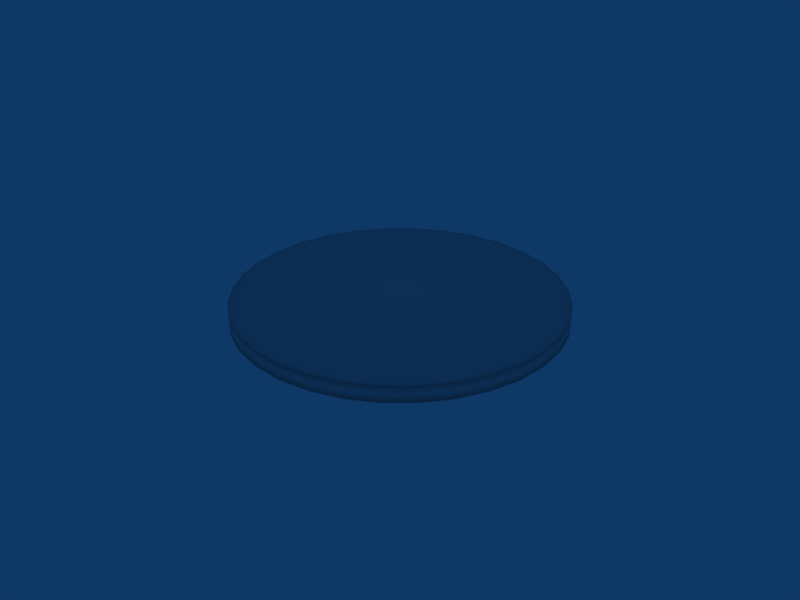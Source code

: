 # Source: Ground.blend  (saved by Blender 2.49.2; exported with 4.5.12 LTS)
import bpy
from mathutils import Matrix  # noqa: F401  (used for matrix-valued properties, if any)

bpy.ops.wm.read_factory_settings(use_empty=True)
scene = bpy.context.scene
scene.name = 'Scene'

# ---- collections
col_collection_1 = bpy.data.collections.new('Collection 1'); scene.collection.children.link(col_collection_1)

# ---- materials (node trees are filled in below, after node groups)
mat_ground = bpy.data.materials.new('Ground')
mat_ground.alpha_threshold = 0.0
mat_ground.roughness = 0.5
mat_ground.specular_intensity = 0.2957
mat_ground.line_color = (0.0, 0.0, 0.0, 1.0)

# ---- material node trees

# ---- world
world_world = bpy.data.worlds.new('World'); scene.world = world_world
world_world.color = (0.05656, 0.2208, 0.4)
world_world.use_sun_shadow = False
world_world.sun_shadow_jitter_overblur = 0.0
world_world.cycles.sampling_method = 'MANUAL'
world_world.cycles.sample_map_resolution = 256

# ---- lights
light_lamp = bpy.data.lights.new('Lamp', 'POINT')
light_lamp.transmission_factor = 0.0
light_lamp.energy = 100.0
light_lamp.shadow_buffer_clip_start = 0.5
light_lamp.shadow_soft_size = 1.0
light_lamp.shadow_maximum_resolution = 0.006
light_lamp.use_absolute_resolution = True
light_lamp.cycles.use_multiple_importance_sampling = False

# ---- meshes
me_ground = bpy.data.meshes.new('Ground')
me_ground.from_pydata([(1.806e-07, -1.204e-07, 0.2134), (1.639, 0.326, 0.03472), (1.524, 0.3031, 0.0664), (1.394, 0.2773, 0.09563), (1.251, 0.2488, 0.1221), (1.095, 0.2179, 0.1456), (0.9293, 0.1848, 0.1659), (0.7544, 0.1501, 0.1828), (0.5723, 0.1138, 0.1961), (0.3846, 0.0765, 0.2057), (0.1932, 0.03844, 0.2114), (0.182, 0.07539, 0.2114), (0.3623, 0.1501, 0.2057), (0.5391, 0.2233, 0.1961), (0.7106, 0.2944, 0.1828), (0.8754, 0.3626, 0.1659), (1.032, 0.4273, 0.1456), (1.178, 0.488, 0.1221), (1.313, 0.5439, 0.09563), (1.435, 0.5946, 0.0664), (1.544, 0.6396, 0.03472), (1.39, 0.9285, 0.03472), (1.292, 0.8632, 0.0664), (1.182, 0.7896, 0.09563), (1.06, 0.7084, 0.1221), (0.9285, 0.6204, 0.1456), (0.7878, 0.5264, 0.1659), (0.6396, 0.4273, 0.1828), (0.4851, 0.3242, 0.1961), (0.326, 0.2179, 0.2057), (0.1638, 0.1095, 0.2114), (0.1393, 0.1393, 0.2114), (0.2773, 0.2773, 0.2057), (0.4126, 0.4126, 0.1961), (0.5439, 0.5439, 0.1828), (0.67, 0.67, 0.1659), (0.7896, 0.7896, 0.1456), (0.9017, 0.9017, 0.1221), (1.005, 1.005, 0.09563), (1.099, 1.099, 0.0664), (1.182, 1.182, 0.03472), (0.9285, 1.39, 0.03472), (0.8632, 1.292, 0.0664), (0.7896, 1.182, 0.09563), (0.7084, 1.06, 0.1221), (0.6204, 0.9285, 0.1456), (0.5264, 0.7878, 0.1659), (0.4273, 0.6396, 0.1828), (0.3242, 0.4851, 0.1961), (0.2179, 0.326, 0.2057), (0.1095, 0.1638, 0.2114), (0.07539, 0.182, 0.2114), (0.1501, 0.3623, 0.2057), (0.2233, 0.5391, 0.1961), (0.2944, 0.7106, 0.1828), (0.3626, 0.8754, 0.1659), (0.4273, 1.032, 0.1456), (0.488, 1.178, 0.1221), (0.5439, 1.313, 0.09563), (0.5946, 1.435, 0.0664), (0.6396, 1.544, 0.03472), (0.326, 1.639, 0.03472), (0.3031, 1.524, 0.0664), (0.2773, 1.394, 0.09563), (0.2488, 1.251, 0.1221), (0.2179, 1.095, 0.1456), (0.1848, 0.9293, 0.1659), (0.1501, 0.7544, 0.1828), (0.1138, 0.5723, 0.1961), (0.0765, 0.3846, 0.2057), (0.03844, 0.1932, 0.2114), (1.647e-07, 0.197, 0.2114), (1.377e-07, 0.3921, 0.2057), (1.761e-07, 0.5835, 0.1961), (1.3e-07, 0.7692, 0.1828), (1.565e-07, 0.9475, 0.1659), (1.04e-07, 1.117, 0.1456), (9.475e-08, 1.275, 0.1221), (6.636e-08, 1.421, 0.09563), (2.61e-08, 1.554, 0.0664), (1.933e-07, 1.671, 0.03472), (-0.326, 1.639, 0.03472), (-0.3031, 1.524, 0.0664), (-0.2773, 1.394, 0.09563), (-0.2488, 1.251, 0.1221), (-0.2179, 1.095, 0.1456), (-0.1848, 0.9293, 0.1659), (-0.1501, 0.7544, 0.1828), (-0.1138, 0.5723, 0.1961), (-0.0765, 0.3846, 0.2057), (-0.03844, 0.1932, 0.2114), (-0.07539, 0.182, 0.2114), (-0.1501, 0.3623, 0.2057), (-0.2233, 0.5391, 0.1961), (-0.2944, 0.7106, 0.1828), (-0.3626, 0.8754, 0.1659), (-0.4273, 1.032, 0.1456), (-0.488, 1.178, 0.1221), (-0.5439, 1.313, 0.09563), (-0.5946, 1.435, 0.0664), (-0.6396, 1.544, 0.03472), (-0.9285, 1.39, 0.03472), (-0.8632, 1.292, 0.0664), (-0.7896, 1.182, 0.09563), (-0.7084, 1.06, 0.1221), (-0.6204, 0.9285, 0.1456), (-0.5264, 0.7878, 0.1659), (-0.4273, 0.6396, 0.1828), (-0.3242, 0.4851, 0.1961), (-0.2179, 0.326, 0.2057), (-0.1095, 0.1638, 0.2114), (-0.1393, 0.1393, 0.2114), (-0.2773, 0.2773, 0.2057), (-0.4126, 0.4126, 0.1961), (-0.5439, 0.5439, 0.1828), (-0.67, 0.67, 0.1659), (-0.7896, 0.7896, 0.1456), (-0.9017, 0.9017, 0.1221), (-1.005, 1.005, 0.09563), (-1.099, 1.099, 0.0664), (-1.182, 1.182, 0.03472), (-1.39, 0.9285, 0.03472), (-1.292, 0.8632, 0.0664), (-1.182, 0.7896, 0.09563), (-1.06, 0.7084, 0.1221), (-0.9285, 0.6204, 0.1456), (-0.7878, 0.5264, 0.1659), (-0.6396, 0.4273, 0.1828), (-0.4851, 0.3242, 0.1961), (-0.326, 0.2179, 0.2057), (-0.1638, 0.1095, 0.2114), (-0.182, 0.07539, 0.2114), (-0.3623, 0.1501, 0.2057), (-0.5391, 0.2233, 0.1961), (-0.7106, 0.2944, 0.1828), (-0.8754, 0.3626, 0.1659), (-1.032, 0.4273, 0.1456), (-1.178, 0.488, 0.1221), (-1.313, 0.5439, 0.09563), (-1.435, 0.5946, 0.0664), (-1.544, 0.6396, 0.03472), (-1.639, 0.326, 0.03472), (-1.524, 0.3031, 0.0664), (-1.394, 0.2773, 0.09563), (-1.251, 0.2488, 0.1221), (-1.095, 0.2179, 0.1456), (-0.9293, 0.1848, 0.1659), (-0.7544, 0.1501, 0.1828), (-0.5723, 0.1138, 0.1961), (-0.3846, 0.0765, 0.2057), (-0.1932, 0.03844, 0.2114), (-0.197, -1.423e-07, 0.2114), (-0.3921, -1.663e-07, 0.2057), (-0.5835, -1.499e-07, 0.1961), (-0.7692, -2.094e-07, 0.1828), (-0.9475, -1.829e-07, 0.1659), (-1.117, -2.884e-07, 0.1456), (-1.275, -3.004e-07, 0.1221), (-1.421, -2.233e-07, 0.09563), (-1.554, -3.517e-07, 0.0664), (-1.671, -1.844e-07, 0.03472), (-1.639, -0.326, 0.03472), (-1.524, -0.3031, 0.0664), (-1.394, -0.2773, 0.09563), (-1.251, -0.2488, 0.1221), (-1.095, -0.2179, 0.1456), (-0.9293, -0.1848, 0.1659), (-0.7544, -0.1501, 0.1828), (-0.5723, -0.1138, 0.1961), (-0.3846, -0.0765, 0.2057), (-0.1932, -0.03844, 0.2114), (-0.182, -0.07539, 0.2114), (-0.3623, -0.1501, 0.2057), (-0.5391, -0.2233, 0.1961), (-0.7106, -0.2944, 0.1828), (-0.8754, -0.3626, 0.1659), (-1.032, -0.4273, 0.1456), (-1.178, -0.488, 0.1221), (-1.313, -0.5439, 0.09563), (-1.435, -0.5946, 0.0664), (-1.544, -0.6396, 0.03472), (-1.39, -0.9285, 0.03472), (-1.292, -0.8632, 0.0664), (-1.182, -0.7896, 0.09563), (-1.06, -0.7084, 0.1221), (-0.9285, -0.6204, 0.1456), (-0.7878, -0.5264, 0.1659), (-0.6396, -0.4273, 0.1828), (-0.4851, -0.3242, 0.1961), (-0.326, -0.2179, 0.2057), (-0.1638, -0.1095, 0.2114), (-0.1393, -0.1393, 0.2114), (-0.2773, -0.2773, 0.2057), (-0.4126, -0.4126, 0.1961), (-0.5439, -0.5439, 0.1828), (-0.67, -0.67, 0.1659), (-0.7896, -0.7896, 0.1456), (-0.9017, -0.9017, 0.1221), (-1.005, -1.005, 0.09563), (-1.099, -1.099, 0.0664), (-1.182, -1.182, 0.03472), (-0.9285, -1.39, 0.03472), (-0.8632, -1.292, 0.0664), (-0.7896, -1.182, 0.09563), (-0.7084, -1.06, 0.1221), (-0.6204, -0.9285, 0.1456), (-0.5264, -0.7878, 0.1659), (-0.4273, -0.6396, 0.1828), (-0.3242, -0.4851, 0.1961), (-0.2179, -0.326, 0.2057), (-0.1095, -0.1638, 0.2114), (-0.07539, -0.182, 0.2114), (-0.1501, -0.3623, 0.2057), (-0.2233, -0.5391, 0.1961), (-0.2944, -0.7106, 0.1828), (-0.3626, -0.8754, 0.1659), (-0.4273, -1.032, 0.1456), (-0.488, -1.178, 0.1221), (-0.5439, -1.313, 0.09563), (-0.5946, -1.435, 0.0664), (-0.6396, -1.544, 0.03472), (-0.326, -1.639, 0.03472), (-0.3031, -1.524, 0.0664), (-0.2773, -1.394, 0.09563), (-0.2488, -1.251, 0.1221), (-0.2179, -1.095, 0.1456), (-0.1848, -0.9293, 0.1659), (-0.1501, -0.7544, 0.1828), (-0.1138, -0.5723, 0.1961), (-0.0765, -0.3846, 0.2057), (-0.03844, -0.1932, 0.2114), (2.231e-07, -0.197, 0.2114), (2.53e-07, -0.3921, 0.2057), (2.485e-07, -0.5835, 0.1961), (2.903e-07, -0.7692, 0.1828), (2.374e-07, -0.9475, 0.1659), (3.607e-07, -1.117, 0.1456), (4.814e-07, -1.275, 0.1221), (3.309e-07, -1.421, 0.09563), (4.419e-07, -1.554, 0.0664), (2.98e-07, -1.671, 0.03472), (0.326, -1.639, 0.03472), (0.3031, -1.524, 0.0664), (0.2773, -1.394, 0.09563), (0.2488, -1.251, 0.1221), (0.2179, -1.095, 0.1456), (0.1848, -0.9293, 0.1659), (0.1501, -0.7544, 0.1828), (0.1138, -0.5723, 0.1961), (0.0765, -0.3846, 0.2057), (0.03844, -0.1932, 0.2114), (0.07539, -0.182, 0.2114), (0.1501, -0.3623, 0.2057), (0.2233, -0.5391, 0.1961), (0.2944, -0.7106, 0.1828), (0.3626, -0.8754, 0.1659), (0.4273, -1.032, 0.1456), (0.488, -1.178, 0.1221), (0.5439, -1.313, 0.09563), (0.5946, -1.435, 0.0664), (0.6396, -1.544, 0.03472), (0.9285, -1.39, 0.03472), (0.8632, -1.292, 0.0664), (0.7896, -1.182, 0.09563), (0.7084, -1.06, 0.1221), (0.6204, -0.9285, 0.1456), (0.5264, -0.7878, 0.1659), (0.4273, -0.6396, 0.1828), (0.3242, -0.4851, 0.1961), (0.2179, -0.326, 0.2057), (0.1095, -0.1638, 0.2114), (0.1393, -0.1393, 0.2114), (0.2773, -0.2773, 0.2057), (0.4126, -0.4126, 0.1961), (0.5439, -0.5439, 0.1828), (0.67, -0.67, 0.1659), (0.7896, -0.7896, 0.1456), (0.9017, -0.9017, 0.1221), (1.005, -1.005, 0.09563), (1.099, -1.099, 0.0664), (1.182, -1.182, 0.03472), (1.39, -0.9285, 0.03472), (1.292, -0.8632, 0.0664), (1.182, -0.7896, 0.09563), (1.06, -0.7084, 0.1221), (0.9285, -0.6204, 0.1456), (0.7878, -0.5264, 0.1659), (0.6396, -0.4273, 0.1828), (0.4851, -0.3242, 0.1961), (0.326, -0.2179, 0.2057), (0.1638, -0.1095, 0.2114), (0.182, -0.07539, 0.2114), (0.3623, -0.1501, 0.2057), (0.5391, -0.2233, 0.1961), (0.7106, -0.2944, 0.1828), (0.8754, -0.3626, 0.1659), (1.032, -0.4273, 0.1456), (1.178, -0.488, 0.1221), (1.313, -0.5439, 0.09563), (1.435, -0.5946, 0.0664), (1.544, -0.6396, 0.03472), (1.639, -0.326, 0.03472), (1.524, -0.3031, 0.0664), (1.394, -0.2773, 0.09563), (1.251, -0.2488, 0.1221), (1.095, -0.2179, 0.1456), (0.9293, -0.1848, 0.1659), (0.7544, -0.1501, 0.1828), (0.5723, -0.1138, 0.1961), (0.3846, -0.0765, 0.2057), (0.1932, -0.03844, 0.2114), (0.197, -5.807e-08, 0.2114), (0.3921, -2.294e-08, 0.2057), (0.5835, -3.918e-08, 0.1961), (0.7692, -3.112e-08, 0.1828), (0.9475, -7.507e-09, 0.1659), (1.117, 1.157e-07, 0.1456), (1.275, 2.071e-07, 0.1221), (1.421, 1.006e-07, 0.09563), (1.554, 2.764e-07, 0.0664), (1.671, 1.031e-07, 0.03472), (1.639, 0.326, -0.3116), (1.544, 0.6396, -0.3116), (1.39, 0.9285, -0.3116), (1.182, 1.182, -0.3116), (0.9285, 1.39, -0.3116), (0.6396, 1.544, -0.3116), (0.326, 1.639, -0.3116), (1.933e-07, 1.671, -0.3116), (-0.326, 1.639, -0.3116), (-0.6396, 1.544, -0.3116), (-0.9285, 1.39, -0.3116), (-1.182, 1.182, -0.3116), (-1.39, 0.9285, -0.3116), (-1.544, 0.6396, -0.3116), (-1.639, 0.326, -0.3116), (-1.671, -1.844e-07, -0.3116), (-1.639, -0.326, -0.3116), (-1.544, -0.6396, -0.3116), (-1.39, -0.9285, -0.3116), (-1.182, -1.182, -0.3116), (-0.9285, -1.39, -0.3116), (-0.6396, -1.544, -0.3116), (-0.326, -1.639, -0.3116), (2.98e-07, -1.671, -0.3116), (0.326, -1.639, -0.3116), (0.6396, -1.544, -0.3116), (0.9285, -1.39, -0.3116), (1.182, -1.182, -0.3116), (1.39, -0.9285, -0.3116), (1.544, -0.6396, -0.3116), (1.639, -0.326, -0.3116), (1.671, 1.031e-07, -0.3116), (2.408e-07, 3.372e-07, -0.3116)], [], [(320, 1, 2, 319), (319, 2, 3, 318), (318, 3, 4, 317), (317, 4, 5, 316), (316, 5, 6, 315), (315, 6, 7, 314), (314, 7, 8, 313), (313, 8, 9, 312), (312, 9, 10, 311), (10, 0, 311), (11, 0, 10), (9, 12, 11, 10), (8, 13, 12, 9), (7, 14, 13, 8), (6, 15, 14, 7), (5, 16, 15, 6), (4, 17, 16, 5), (3, 18, 17, 4), (2, 19, 18, 3), (1, 20, 19, 2), (20, 21, 22, 19), (19, 22, 23, 18), (18, 23, 24, 17), (17, 24, 25, 16), (16, 25, 26, 15), (15, 26, 27, 14), (14, 27, 28, 13), (13, 28, 29, 12), (12, 29, 30, 11), (30, 0, 11), (31, 0, 30), (29, 32, 31, 30), (28, 33, 32, 29), (27, 34, 33, 28), (26, 35, 34, 27), (25, 36, 35, 26), (24, 37, 36, 25), (23, 38, 37, 24), (22, 39, 38, 23), (21, 40, 39, 22), (40, 41, 42, 39), (39, 42, 43, 38), (38, 43, 44, 37), (37, 44, 45, 36), (36, 45, 46, 35), (35, 46, 47, 34), (34, 47, 48, 33), (33, 48, 49, 32), (32, 49, 50, 31), (50, 0, 31), (51, 0, 50), (49, 52, 51, 50), (48, 53, 52, 49), (47, 54, 53, 48), (46, 55, 54, 47), (45, 56, 55, 46), (44, 57, 56, 45), (43, 58, 57, 44), (42, 59, 58, 43), (41, 60, 59, 42), (60, 61, 62, 59), (59, 62, 63, 58), (58, 63, 64, 57), (57, 64, 65, 56), (56, 65, 66, 55), (55, 66, 67, 54), (54, 67, 68, 53), (53, 68, 69, 52), (52, 69, 70, 51), (70, 0, 51), (71, 0, 70), (69, 72, 71, 70), (68, 73, 72, 69), (67, 74, 73, 68), (66, 75, 74, 67), (65, 76, 75, 66), (64, 77, 76, 65), (63, 78, 77, 64), (62, 79, 78, 63), (61, 80, 79, 62), (80, 81, 82, 79), (79, 82, 83, 78), (78, 83, 84, 77), (77, 84, 85, 76), (76, 85, 86, 75), (75, 86, 87, 74), (74, 87, 88, 73), (73, 88, 89, 72), (72, 89, 90, 71), (90, 0, 71), (91, 0, 90), (89, 92, 91, 90), (88, 93, 92, 89), (87, 94, 93, 88), (86, 95, 94, 87), (85, 96, 95, 86), (84, 97, 96, 85), (83, 98, 97, 84), (82, 99, 98, 83), (81, 100, 99, 82), (100, 101, 102, 99), (99, 102, 103, 98), (98, 103, 104, 97), (97, 104, 105, 96), (96, 105, 106, 95), (95, 106, 107, 94), (94, 107, 108, 93), (93, 108, 109, 92), (92, 109, 110, 91), (110, 0, 91), (111, 0, 110), (109, 112, 111, 110), (108, 113, 112, 109), (107, 114, 113, 108), (106, 115, 114, 107), (105, 116, 115, 106), (104, 117, 116, 105), (103, 118, 117, 104), (102, 119, 118, 103), (101, 120, 119, 102), (120, 121, 122, 119), (119, 122, 123, 118), (118, 123, 124, 117), (117, 124, 125, 116), (116, 125, 126, 115), (115, 126, 127, 114), (114, 127, 128, 113), (113, 128, 129, 112), (112, 129, 130, 111), (130, 0, 111), (131, 0, 130), (129, 132, 131, 130), (128, 133, 132, 129), (127, 134, 133, 128), (126, 135, 134, 127), (125, 136, 135, 126), (124, 137, 136, 125), (123, 138, 137, 124), (122, 139, 138, 123), (121, 140, 139, 122), (140, 141, 142, 139), (139, 142, 143, 138), (138, 143, 144, 137), (137, 144, 145, 136), (136, 145, 146, 135), (135, 146, 147, 134), (134, 147, 148, 133), (133, 148, 149, 132), (132, 149, 150, 131), (150, 0, 131), (151, 0, 150), (149, 152, 151, 150), (148, 153, 152, 149), (147, 154, 153, 148), (146, 155, 154, 147), (145, 156, 155, 146), (144, 157, 156, 145), (143, 158, 157, 144), (142, 159, 158, 143), (141, 160, 159, 142), (160, 161, 162, 159), (159, 162, 163, 158), (158, 163, 164, 157), (157, 164, 165, 156), (156, 165, 166, 155), (155, 166, 167, 154), (154, 167, 168, 153), (153, 168, 169, 152), (152, 169, 170, 151), (170, 0, 151), (171, 0, 170), (169, 172, 171, 170), (168, 173, 172, 169), (167, 174, 173, 168), (166, 175, 174, 167), (165, 176, 175, 166), (164, 177, 176, 165), (163, 178, 177, 164), (162, 179, 178, 163), (161, 180, 179, 162), (180, 181, 182, 179), (179, 182, 183, 178), (178, 183, 184, 177), (177, 184, 185, 176), (176, 185, 186, 175), (175, 186, 187, 174), (174, 187, 188, 173), (173, 188, 189, 172), (172, 189, 190, 171), (190, 0, 171), (191, 0, 190), (189, 192, 191, 190), (188, 193, 192, 189), (187, 194, 193, 188), (186, 195, 194, 187), (185, 196, 195, 186), (184, 197, 196, 185), (183, 198, 197, 184), (182, 199, 198, 183), (181, 200, 199, 182), (200, 201, 202, 199), (199, 202, 203, 198), (198, 203, 204, 197), (197, 204, 205, 196), (196, 205, 206, 195), (195, 206, 207, 194), (194, 207, 208, 193), (193, 208, 209, 192), (192, 209, 210, 191), (210, 0, 191), (211, 0, 210), (209, 212, 211, 210), (208, 213, 212, 209), (207, 214, 213, 208), (206, 215, 214, 207), (205, 216, 215, 206), (204, 217, 216, 205), (203, 218, 217, 204), (202, 219, 218, 203), (201, 220, 219, 202), (220, 221, 222, 219), (219, 222, 223, 218), (218, 223, 224, 217), (217, 224, 225, 216), (216, 225, 226, 215), (215, 226, 227, 214), (214, 227, 228, 213), (213, 228, 229, 212), (212, 229, 230, 211), (230, 0, 211), (231, 0, 230), (229, 232, 231, 230), (228, 233, 232, 229), (227, 234, 233, 228), (226, 235, 234, 227), (225, 236, 235, 226), (224, 237, 236, 225), (223, 238, 237, 224), (222, 239, 238, 223), (221, 240, 239, 222), (240, 241, 242, 239), (239, 242, 243, 238), (238, 243, 244, 237), (237, 244, 245, 236), (236, 245, 246, 235), (235, 246, 247, 234), (234, 247, 248, 233), (233, 248, 249, 232), (232, 249, 250, 231), (250, 0, 231), (251, 0, 250), (249, 252, 251, 250), (248, 253, 252, 249), (247, 254, 253, 248), (246, 255, 254, 247), (245, 256, 255, 246), (244, 257, 256, 245), (243, 258, 257, 244), (242, 259, 258, 243), (241, 260, 259, 242), (260, 261, 262, 259), (259, 262, 263, 258), (258, 263, 264, 257), (257, 264, 265, 256), (256, 265, 266, 255), (255, 266, 267, 254), (254, 267, 268, 253), (253, 268, 269, 252), (252, 269, 270, 251), (270, 0, 251), (271, 0, 270), (269, 272, 271, 270), (268, 273, 272, 269), (267, 274, 273, 268), (266, 275, 274, 267), (265, 276, 275, 266), (264, 277, 276, 265), (263, 278, 277, 264), (262, 279, 278, 263), (261, 280, 279, 262), (280, 281, 282, 279), (279, 282, 283, 278), (278, 283, 284, 277), (277, 284, 285, 276), (276, 285, 286, 275), (275, 286, 287, 274), (274, 287, 288, 273), (273, 288, 289, 272), (272, 289, 290, 271), (290, 0, 271), (291, 0, 290), (289, 292, 291, 290), (288, 293, 292, 289), (287, 294, 293, 288), (286, 295, 294, 287), (285, 296, 295, 286), (284, 297, 296, 285), (283, 298, 297, 284), (282, 299, 298, 283), (281, 300, 299, 282), (300, 301, 302, 299), (299, 302, 303, 298), (298, 303, 304, 297), (297, 304, 305, 296), (296, 305, 306, 295), (295, 306, 307, 294), (294, 307, 308, 293), (293, 308, 309, 292), (292, 309, 310, 291), (310, 0, 291), (311, 0, 310), (309, 312, 311, 310), (308, 313, 312, 309), (307, 314, 313, 308), (306, 315, 314, 307), (305, 316, 315, 306), (304, 317, 316, 305), (303, 318, 317, 304), (302, 319, 318, 303), (301, 320, 319, 302), (20, 1, 321, 322), (21, 20, 322, 323), (40, 21, 323, 324), (41, 40, 324, 325), (60, 41, 325, 326), (61, 60, 326, 327), (80, 61, 327, 328), (81, 80, 328, 329), (100, 81, 329, 330), (101, 100, 330, 331), (120, 101, 331, 332), (121, 120, 332, 333), (140, 121, 333, 334), (141, 140, 334, 335), (160, 141, 335, 336), (161, 160, 336, 337), (180, 161, 337, 338), (181, 180, 338, 339), (200, 181, 339, 340), (201, 200, 340, 341), (220, 201, 341, 342), (221, 220, 342, 343), (240, 221, 343, 344), (241, 240, 344, 345), (260, 241, 345, 346), (261, 260, 346, 347), (280, 261, 347, 348), (281, 280, 348, 349), (300, 281, 349, 350), (301, 300, 350, 351), (320, 301, 351, 352), (1, 320, 352, 321), (322, 321, 353), (323, 322, 353), (324, 323, 353), (325, 324, 353), (326, 325, 353), (327, 326, 353), (328, 327, 353), (329, 328, 353), (330, 329, 353), (331, 330, 353), (332, 331, 353), (333, 332, 353), (334, 333, 353), (335, 334, 353), (336, 335, 353), (337, 336, 353), (338, 337, 353), (339, 338, 353), (340, 339, 353), (341, 340, 353), (342, 341, 353), (343, 342, 353), (344, 343, 353), (345, 344, 353), (346, 345, 353), (347, 346, 353), (348, 347, 353), (349, 348, 353), (350, 349, 353), (351, 350, 353), (352, 351, 353), (321, 352, 353)])
me_ground.polygons.foreach_set('use_smooth', [True] * 384)
_uv = me_ground.uv_layers.new(name='UVTex')
_uv.uv.foreach_set('vector', [0.1487, 0.1408, 0.2255, 0.07921, 0.2455, 0.1098, 0.1742, 0.167, 0.1742, 0.167, 0.2455, 0.1098, 0.2677, 0.1438, 0.2026, 0.196, 0.2026, 0.196, 0.2677, 0.1438, 0.2919, 0.181, 0.2337, 0.2278, 0.2337, 0.2278, 0.2919, 0.181, 0.318, 0.2211, 0.2671, 0.2619, 0.2671, 0.2619, 0.318, 0.2211, 0.3458, 0.2636, 0.3026, 0.2983, 0.3026, 0.2983, 0.3458, 0.2636, 0.3749, 0.3083, 0.3399, 0.3364, 0.3399, 0.3364, 0.3749, 0.3083, 0.4052, 0.3547, 0.3787, 0.376, 0.3787, 0.376, 0.4052, 0.3547, 0.4363, 0.4024, 0.4185, 0.4167, 0.4185, 0.4167, 0.4363, 0.4024, 0.468, 0.4509, 0.4591, 0.4581, 0.468, 0.4509, 0.5, 0.5, 0.4591, 0.4581, 0.4782, 0.4456, 0.5, 0.5, 0.468, 0.4509, 0.4363, 0.4024, 0.4566, 0.3918, 0.4782, 0.4456, 0.468, 0.4509, 0.4052, 0.3547, 0.4354, 0.339, 0.4566, 0.3918, 0.4363, 0.4024, 0.3749, 0.3083, 0.4147, 0.2876, 0.4354, 0.339, 0.4052, 0.3547, 0.3458, 0.2636, 0.3949, 0.2381, 0.4147, 0.2876, 0.3749, 0.3083, 0.318, 0.2211, 0.3759, 0.1909, 0.3949, 0.2381, 0.3458, 0.2636, 0.2919, 0.181, 0.3581, 0.1466, 0.3759, 0.1909, 0.318, 0.2211, 0.2677, 0.1438, 0.3416, 0.1054, 0.3581, 0.1466, 0.2919, 0.181, 0.2455, 0.1098, 0.3265, 0.06767, 0.3416, 0.1054, 0.2677, 0.1438, 0.2255, 0.07921, 0.3128, 0.03376, 0.3265, 0.06767, 0.2455, 0.1098, 0.3128, 0.03376, 0.4074, 0.006199, 0.4141, 0.04214, 0.3265, 0.06767, 0.3265, 0.06767, 0.4141, 0.04214, 0.4216, 0.08206, 0.3416, 0.1054, 0.3416, 0.1054, 0.4216, 0.08206, 0.4298, 0.1257, 0.3581, 0.1466, 0.3581, 0.1466, 0.4298, 0.1257, 0.4386, 0.1727, 0.3759, 0.1909, 0.3759, 0.1909, 0.4386, 0.1727, 0.448, 0.2226, 0.3949, 0.2381, 0.3949, 0.2381, 0.448, 0.2226, 0.4578, 0.275, 0.4147, 0.2876, 0.4147, 0.2876, 0.4578, 0.275, 0.468, 0.3294, 0.4354, 0.339, 0.4354, 0.339, 0.468, 0.3294, 0.4785, 0.3854, 0.4566, 0.3918, 0.4566, 0.3918, 0.4785, 0.3854, 0.4892, 0.4424, 0.4782, 0.4456, 0.4892, 0.4424, 0.5, 0.5, 0.4782, 0.4456, 0.5007, 0.4414, 0.5, 0.5, 0.4892, 0.4424, 0.4785, 0.3854, 0.5013, 0.3834, 0.5007, 0.4414, 0.4892, 0.4424, 0.468, 0.3294, 0.5019, 0.3265, 0.5013, 0.3834, 0.4785, 0.3854, 0.4578, 0.275, 0.5025, 0.2711, 0.5019, 0.3265, 0.468, 0.3294, 0.448, 0.2226, 0.5031, 0.2178, 0.5025, 0.2711, 0.4578, 0.275, 0.4386, 0.1727, 0.5036, 0.167, 0.5031, 0.2178, 0.448, 0.2226, 0.4298, 0.1257, 0.5042, 0.1192, 0.5036, 0.167, 0.4386, 0.1727, 0.4216, 0.08206, 0.5046, 0.0748, 0.5042, 0.1192, 0.4298, 0.1257, 0.4141, 0.04214, 0.5051, 0.03416, 0.5046, 0.0748, 0.4216, 0.08206, 0.4074, 0.006199, 0.5055, -0.002353, 0.5051, 0.03416, 0.4141, 0.04214, 0.5055, -0.002353, 0.6033, 0.008343, 0.5958, 0.0441, 0.5051, 0.03416, 0.5051, 0.03416, 0.5958, 0.0441, 0.5875, 0.08387, 0.5046, 0.0748, 0.5046, 0.0748, 0.5875, 0.08387, 0.5784, 0.1273, 0.5042, 0.1192, 0.5042, 0.1192, 0.5784, 0.1273, 0.5685, 0.1741, 0.5036, 0.167, 0.5036, 0.167, 0.5685, 0.1741, 0.5581, 0.2238, 0.5031, 0.2178, 0.5031, 0.2178, 0.5581, 0.2238, 0.5471, 0.276, 0.5025, 0.2711, 0.5025, 0.2711, 0.5471, 0.276, 0.5357, 0.3302, 0.5019, 0.3265, 0.5019, 0.3265, 0.5357, 0.3302, 0.524, 0.3859, 0.5013, 0.3834, 0.5013, 0.3834, 0.524, 0.3859, 0.5121, 0.4427, 0.5007, 0.4414, 0.5121, 0.4427, 0.5, 0.5, 0.5007, 0.4414, 0.523, 0.4461, 0.5, 0.5, 0.5121, 0.4427, 0.524, 0.3859, 0.5458, 0.3928, 0.523, 0.4461, 0.5121, 0.4427, 0.5357, 0.3302, 0.5682, 0.3404, 0.5458, 0.3928, 0.524, 0.3859, 0.5471, 0.276, 0.5899, 0.2895, 0.5682, 0.3404, 0.5357, 0.3302, 0.5581, 0.2238, 0.6109, 0.2404, 0.5899, 0.2895, 0.5471, 0.276, 0.5685, 0.1741, 0.6308, 0.1937, 0.6109, 0.2404, 0.5581, 0.2238, 0.5784, 0.1273, 0.6496, 0.1498, 0.6308, 0.1937, 0.5685, 0.1741, 0.5875, 0.08387, 0.667, 0.1089, 0.6496, 0.1498, 0.5784, 0.1273, 0.5958, 0.0441, 0.6829, 0.07155, 0.667, 0.1089, 0.5875, 0.08387, 0.6033, 0.008343, 0.6973, 0.03793, 0.6829, 0.07155, 0.5958, 0.0441, 0.6973, 0.03793, 0.7837, 0.08528, 0.763, 0.1155, 0.6829, 0.07155, 0.6829, 0.07155, 0.763, 0.1155, 0.7401, 0.149, 0.667, 0.1089, 0.667, 0.1089, 0.7401, 0.149, 0.715, 0.1857, 0.6496, 0.1498, 0.6496, 0.1498, 0.715, 0.1857, 0.688, 0.2251, 0.6308, 0.1937, 0.6308, 0.1937, 0.688, 0.2251, 0.6594, 0.267, 0.6109, 0.2404, 0.6109, 0.2404, 0.6594, 0.267, 0.6293, 0.3111, 0.5899, 0.2895, 0.5899, 0.2895, 0.6293, 0.3111, 0.598, 0.3568, 0.5682, 0.3404, 0.5682, 0.3404, 0.598, 0.3568, 0.5658, 0.4038, 0.5458, 0.3928, 0.5458, 0.3928, 0.5658, 0.4038, 0.5331, 0.4517, 0.523, 0.4461, 0.5331, 0.4517, 0.5, 0.5, 0.523, 0.4461, 0.5419, 0.459, 0.5, 0.5, 0.5331, 0.4517, 0.5658, 0.4038, 0.5833, 0.4185, 0.5419, 0.459, 0.5331, 0.4517, 0.598, 0.3568, 0.624, 0.3786, 0.5833, 0.4185, 0.5658, 0.4038, 0.6293, 0.3111, 0.6636, 0.3399, 0.624, 0.3786, 0.598, 0.3568, 0.6594, 0.267, 0.7017, 0.3026, 0.6636, 0.3399, 0.6293, 0.3111, 0.688, 0.2251, 0.738, 0.2671, 0.7017, 0.3026, 0.6594, 0.267, 0.715, 0.1857, 0.7722, 0.2337, 0.738, 0.2671, 0.688, 0.2251, 0.7401, 0.149, 0.804, 0.2026, 0.7722, 0.2337, 0.715, 0.1857, 0.763, 0.1155, 0.833, 0.1742, 0.804, 0.2026, 0.7401, 0.149, 0.7837, 0.08528, 0.8591, 0.1486, 0.833, 0.1742, 0.763, 0.1155, 0.8591, 0.1486, 0.9208, 0.2254, 0.8902, 0.2454, 0.833, 0.1742, 0.833, 0.1742, 0.8902, 0.2454, 0.8561, 0.2676, 0.804, 0.2026, 0.804, 0.2026, 0.8561, 0.2676, 0.8189, 0.2919, 0.7722, 0.2337, 0.7722, 0.2337, 0.8189, 0.2919, 0.7789, 0.318, 0.738, 0.2671, 0.738, 0.2671, 0.7789, 0.318, 0.7364, 0.3458, 0.7017, 0.3026, 0.7017, 0.3026, 0.7364, 0.3458, 0.6917, 0.3749, 0.6636, 0.3399, 0.6636, 0.3399, 0.6917, 0.3749, 0.6453, 0.4052, 0.624, 0.3786, 0.624, 0.3786, 0.6453, 0.4052, 0.5976, 0.4363, 0.5833, 0.4185, 0.5833, 0.4185, 0.5976, 0.4363, 0.549, 0.468, 0.5419, 0.459, 0.549, 0.468, 0.5, 0.5, 0.5419, 0.459, 0.5543, 0.4782, 0.5, 0.5, 0.549, 0.468, 0.5976, 0.4363, 0.6082, 0.4566, 0.5543, 0.4782, 0.549, 0.468, 0.6453, 0.4052, 0.661, 0.4353, 0.6082, 0.4566, 0.5976, 0.4363, 0.6917, 0.3749, 0.7124, 0.4147, 0.661, 0.4353, 0.6453, 0.4052, 0.7364, 0.3458, 0.7619, 0.3948, 0.7124, 0.4147, 0.6917, 0.3749, 0.7789, 0.318, 0.809, 0.3759, 0.7619, 0.3948, 0.7364, 0.3458, 0.8189, 0.2919, 0.8534, 0.3581, 0.809, 0.3759, 0.7789, 0.318, 0.8561, 0.2676, 0.8946, 0.3416, 0.8534, 0.3581, 0.8189, 0.2919, 0.8902, 0.2454, 0.9323, 0.3264, 0.8946, 0.3416, 0.8561, 0.2676, 0.9208, 0.2254, 0.9663, 0.3128, 0.9323, 0.3264, 0.8902, 0.2454, 0.9663, 0.3128, 0.9938, 0.4074, 0.9579, 0.4141, 0.9323, 0.3264, 0.9323, 0.3264, 0.9579, 0.4141, 0.9179, 0.4216, 0.8946, 0.3416, 0.8946, 0.3416, 0.9179, 0.4216, 0.8743, 0.4298, 0.8534, 0.3581, 0.8534, 0.3581, 0.8743, 0.4298, 0.8273, 0.4386, 0.809, 0.3759, 0.809, 0.3759, 0.8273, 0.4386, 0.7774, 0.4479, 0.7619, 0.3948, 0.7619, 0.3948, 0.7774, 0.4479, 0.725, 0.4578, 0.7124, 0.4147, 0.7124, 0.4147, 0.725, 0.4578, 0.6705, 0.468, 0.661, 0.4353, 0.661, 0.4353, 0.6705, 0.468, 0.6146, 0.4785, 0.6082, 0.4566, 0.6082, 0.4566, 0.6146, 0.4785, 0.5576, 0.4892, 0.5543, 0.4782, 0.5576, 0.4892, 0.5, 0.5, 0.5543, 0.4782, 0.5586, 0.5006, 0.5, 0.5, 0.5576, 0.4892, 0.6146, 0.4785, 0.6166, 0.5013, 0.5586, 0.5006, 0.5576, 0.4892, 0.6705, 0.468, 0.6735, 0.5019, 0.6166, 0.5013, 0.6146, 0.4785, 0.725, 0.4578, 0.7289, 0.5025, 0.6735, 0.5019, 0.6705, 0.468, 0.7774, 0.4479, 0.7822, 0.5031, 0.7289, 0.5025, 0.725, 0.4578, 0.8273, 0.4386, 0.833, 0.5036, 0.7822, 0.5031, 0.7774, 0.4479, 0.8743, 0.4298, 0.8808, 0.5041, 0.833, 0.5036, 0.8273, 0.4386, 0.9179, 0.4216, 0.9252, 0.5046, 0.8808, 0.5041, 0.8743, 0.4298, 0.9579, 0.4141, 0.9658, 0.5051, 0.9252, 0.5046, 0.9179, 0.4216, 0.9938, 0.4074, 1.002, 0.5055, 0.9658, 0.5051, 0.9579, 0.4141, 1.002, 0.5055, 0.9916, 0.6034, 0.9559, 0.5959, 0.9658, 0.5051, 0.9658, 0.5051, 0.9559, 0.5959, 0.9161, 0.5875, 0.9252, 0.5046, 0.9252, 0.5046, 0.9161, 0.5875, 0.8727, 0.5783, 0.8808, 0.5041, 0.8808, 0.5041, 0.8727, 0.5783, 0.8259, 0.5685, 0.833, 0.5036, 0.833, 0.5036, 0.8259, 0.5685, 0.7762, 0.5581, 0.7822, 0.5031, 0.7822, 0.5031, 0.7762, 0.5581, 0.724, 0.5471, 0.7289, 0.5025, 0.7289, 0.5025, 0.724, 0.5471, 0.6698, 0.5357, 0.6735, 0.5019, 0.6735, 0.5019, 0.6698, 0.5357, 0.6141, 0.524, 0.6166, 0.5013, 0.6166, 0.5013, 0.6141, 0.524, 0.5573, 0.512, 0.5586, 0.5006, 0.5573, 0.512, 0.5, 0.5, 0.5586, 0.5006, 0.5539, 0.523, 0.5, 0.5, 0.5573, 0.512, 0.6141, 0.524, 0.6072, 0.5458, 0.5539, 0.523, 0.5573, 0.512, 0.6698, 0.5357, 0.6596, 0.5681, 0.6072, 0.5458, 0.6141, 0.524, 0.724, 0.5471, 0.7105, 0.5899, 0.6596, 0.5681, 0.6698, 0.5357, 0.7762, 0.5581, 0.7596, 0.6108, 0.7105, 0.5899, 0.724, 0.5471, 0.8259, 0.5685, 0.8062, 0.6308, 0.7596, 0.6108, 0.7762, 0.5581, 0.8727, 0.5783, 0.8502, 0.6495, 0.8062, 0.6308, 0.8259, 0.5685, 0.9161, 0.5875, 0.891, 0.667, 0.8502, 0.6495, 0.8727, 0.5783, 0.9559, 0.5959, 0.9284, 0.6829, 0.891, 0.667, 0.9161, 0.5875, 0.9916, 0.6034, 0.962, 0.6973, 0.9284, 0.6829, 0.9559, 0.5959, 0.962, 0.6973, 0.9147, 0.7836, 0.8845, 0.763, 0.9284, 0.6829, 0.9284, 0.6829, 0.8845, 0.763, 0.851, 0.7401, 0.891, 0.667, 0.891, 0.667, 0.851, 0.7401, 0.8143, 0.715, 0.8502, 0.6495, 0.8502, 0.6495, 0.8143, 0.715, 0.7748, 0.688, 0.8062, 0.6308, 0.8062, 0.6308, 0.7748, 0.688, 0.7329, 0.6593, 0.7596, 0.6108, 0.7596, 0.6108, 0.7329, 0.6593, 0.6889, 0.6292, 0.7105, 0.5899, 0.7105, 0.5899, 0.6889, 0.6292, 0.6432, 0.5979, 0.6596, 0.5681, 0.6596, 0.5681, 0.6432, 0.5979, 0.5962, 0.5658, 0.6072, 0.5458, 0.6072, 0.5458, 0.5962, 0.5658, 0.5483, 0.533, 0.5539, 0.523, 0.5483, 0.533, 0.5, 0.5, 0.5539, 0.523, 0.541, 0.5418, 0.5, 0.5, 0.5483, 0.533, 0.5962, 0.5658, 0.5815, 0.5833, 0.541, 0.5418, 0.5483, 0.533, 0.6432, 0.5979, 0.6214, 0.624, 0.5815, 0.5833, 0.5962, 0.5658, 0.6889, 0.6292, 0.6601, 0.6636, 0.6214, 0.624, 0.6432, 0.5979, 0.7329, 0.6593, 0.6974, 0.7017, 0.6601, 0.6636, 0.6889, 0.6292, 0.7748, 0.688, 0.7329, 0.738, 0.6974, 0.7017, 0.7329, 0.6593, 0.8143, 0.715, 0.7663, 0.7722, 0.7329, 0.738, 0.7748, 0.688, 0.851, 0.7401, 0.7974, 0.8039, 0.7663, 0.7722, 0.8143, 0.715, 0.8845, 0.763, 0.8258, 0.833, 0.7974, 0.8039, 0.851, 0.7401, 0.9147, 0.7836, 0.8513, 0.8591, 0.8258, 0.833, 0.8845, 0.763, 0.8513, 0.8591, 0.7745, 0.9207, 0.7546, 0.8901, 0.8258, 0.833, 0.8258, 0.833, 0.7546, 0.8901, 0.7324, 0.8561, 0.7974, 0.8039, 0.7974, 0.8039, 0.7324, 0.8561, 0.7081, 0.8189, 0.7663, 0.7722, 0.7663, 0.7722, 0.7081, 0.8189, 0.682, 0.7789, 0.7329, 0.738, 0.7329, 0.738, 0.682, 0.7789, 0.6542, 0.7363, 0.6974, 0.7017, 0.6974, 0.7017, 0.6542, 0.7363, 0.6251, 0.6917, 0.6601, 0.6636, 0.6601, 0.6636, 0.6251, 0.6917, 0.5948, 0.6453, 0.6214, 0.624, 0.6214, 0.624, 0.5948, 0.6453, 0.5637, 0.5976, 0.5815, 0.5833, 0.5815, 0.5833, 0.5637, 0.5976, 0.532, 0.549, 0.541, 0.5418, 0.532, 0.549, 0.5, 0.5, 0.541, 0.5418, 0.5218, 0.5543, 0.5, 0.5, 0.532, 0.549, 0.5637, 0.5976, 0.5434, 0.6081, 0.5218, 0.5543, 0.532, 0.549, 0.5948, 0.6453, 0.5647, 0.661, 0.5434, 0.6081, 0.5637, 0.5976, 0.6251, 0.6917, 0.5853, 0.7124, 0.5647, 0.661, 0.5948, 0.6453, 0.6542, 0.7363, 0.6052, 0.7619, 0.5853, 0.7124, 0.6251, 0.6917, 0.682, 0.7789, 0.6241, 0.809, 0.6052, 0.7619, 0.6542, 0.7363, 0.7081, 0.8189, 0.6419, 0.8534, 0.6241, 0.809, 0.682, 0.7789, 0.7324, 0.8561, 0.6584, 0.8946, 0.6419, 0.8534, 0.7081, 0.8189, 0.7546, 0.8901, 0.6736, 0.9323, 0.6584, 0.8946, 0.7324, 0.8561, 0.7745, 0.9207, 0.6872, 0.9662, 0.6736, 0.9323, 0.7546, 0.8901, 0.6872, 0.9662, 0.5926, 0.9937, 0.5859, 0.9578, 0.6736, 0.9323, 0.6736, 0.9323, 0.5859, 0.9578, 0.5784, 0.9179, 0.6584, 0.8946, 0.6584, 0.8946, 0.5784, 0.9179, 0.5702, 0.8742, 0.6419, 0.8534, 0.6419, 0.8534, 0.5702, 0.8742, 0.5614, 0.8273, 0.6241, 0.809, 0.6241, 0.809, 0.5614, 0.8273, 0.5521, 0.7774, 0.6052, 0.7619, 0.6052, 0.7619, 0.5521, 0.7774, 0.5422, 0.7249, 0.5853, 0.7124, 0.5853, 0.7124, 0.5422, 0.7249, 0.532, 0.6705, 0.5647, 0.661, 0.5647, 0.661, 0.532, 0.6705, 0.5215, 0.6145, 0.5434, 0.6081, 0.5434, 0.6081, 0.5215, 0.6145, 0.5108, 0.5575, 0.5218, 0.5543, 0.5108, 0.5575, 0.5, 0.5, 0.5218, 0.5543, 0.4994, 0.5585, 0.5, 0.5, 0.5108, 0.5575, 0.5215, 0.6145, 0.4987, 0.6165, 0.4994, 0.5585, 0.5108, 0.5575, 0.532, 0.6705, 0.4981, 0.6735, 0.4987, 0.6165, 0.5215, 0.6145, 0.5422, 0.7249, 0.4975, 0.7289, 0.4981, 0.6735, 0.532, 0.6705, 0.5521, 0.7774, 0.4969, 0.7822, 0.4975, 0.7289, 0.5422, 0.7249, 0.5614, 0.8273, 0.4964, 0.833, 0.4969, 0.7822, 0.5521, 0.7774, 0.5702, 0.8742, 0.4959, 0.8807, 0.4964, 0.833, 0.5614, 0.8273, 0.5784, 0.9179, 0.4954, 0.9251, 0.4959, 0.8807, 0.5702, 0.8742, 0.5859, 0.9578, 0.4949, 0.9658, 0.4954, 0.9251, 0.5784, 0.9179, 0.5926, 0.9937, 0.4945, 1.002, 0.4949, 0.9658, 0.5859, 0.9578, 0.4945, 1.002, 0.3967, 0.9916, 0.4042, 0.9558, 0.4949, 0.9658, 0.4949, 0.9658, 0.4042, 0.9558, 0.4125, 0.9161, 0.4954, 0.9251, 0.4954, 0.9251, 0.4125, 0.9161, 0.4217, 0.8726, 0.4959, 0.8807, 0.4959, 0.8807, 0.4217, 0.8726, 0.4315, 0.8258, 0.4964, 0.833, 0.4964, 0.833, 0.4315, 0.8258, 0.442, 0.7762, 0.4969, 0.7822, 0.4969, 0.7822, 0.442, 0.7762, 0.4529, 0.724, 0.4975, 0.7289, 0.4975, 0.7289, 0.4529, 0.724, 0.4643, 0.6698, 0.4981, 0.6735, 0.4981, 0.6735, 0.4643, 0.6698, 0.476, 0.614, 0.4987, 0.6165, 0.4987, 0.6165, 0.476, 0.614, 0.488, 0.5573, 0.4994, 0.5585, 0.488, 0.5573, 0.5, 0.5, 0.4994, 0.5585, 0.477, 0.5538, 0.5, 0.5, 0.488, 0.5573, 0.476, 0.614, 0.4542, 0.6072, 0.477, 0.5538, 0.488, 0.5573, 0.4643, 0.6698, 0.4319, 0.6595, 0.4542, 0.6072, 0.476, 0.614, 0.4529, 0.724, 0.4101, 0.7105, 0.4319, 0.6595, 0.4643, 0.6698, 0.442, 0.7762, 0.3892, 0.7595, 0.4101, 0.7105, 0.4529, 0.724, 0.4315, 0.8258, 0.3692, 0.8062, 0.3892, 0.7595, 0.442, 0.7762, 0.4217, 0.8726, 0.3505, 0.8502, 0.3692, 0.8062, 0.4315, 0.8258, 0.4125, 0.9161, 0.333, 0.891, 0.3505, 0.8502, 0.4217, 0.8726, 0.4042, 0.9558, 0.3171, 0.9284, 0.333, 0.891, 0.4125, 0.9161, 0.3967, 0.9916, 0.3027, 0.962, 0.3171, 0.9284, 0.4042, 0.9558, 0.3027, 0.962, 0.2164, 0.9146, 0.237, 0.8845, 0.3171, 0.9284, 0.3171, 0.9284, 0.237, 0.8845, 0.26, 0.8509, 0.333, 0.891, 0.333, 0.891, 0.26, 0.8509, 0.285, 0.8143, 0.3505, 0.8502, 0.3505, 0.8502, 0.285, 0.8143, 0.312, 0.7748, 0.3692, 0.8062, 0.3692, 0.8062, 0.312, 0.7748, 0.3407, 0.7329, 0.3892, 0.7595, 0.3892, 0.7595, 0.3407, 0.7329, 0.3708, 0.6889, 0.4101, 0.7105, 0.4101, 0.7105, 0.3708, 0.6889, 0.402, 0.6432, 0.4319, 0.6595, 0.4319, 0.6595, 0.402, 0.6432, 0.4342, 0.5962, 0.4542, 0.6072, 0.4542, 0.6072, 0.4342, 0.5962, 0.467, 0.5483, 0.477, 0.5538, 0.467, 0.5483, 0.5, 0.5, 0.477, 0.5538, 0.4582, 0.5409, 0.5, 0.5, 0.467, 0.5483, 0.4342, 0.5962, 0.4167, 0.5815, 0.4582, 0.5409, 0.467, 0.5483, 0.402, 0.6432, 0.376, 0.6213, 0.4167, 0.5815, 0.4342, 0.5962, 0.3708, 0.6889, 0.3364, 0.6601, 0.376, 0.6213, 0.402, 0.6432, 0.3407, 0.7329, 0.2983, 0.6974, 0.3364, 0.6601, 0.3708, 0.6889, 0.312, 0.7748, 0.262, 0.7329, 0.2983, 0.6974, 0.3407, 0.7329, 0.285, 0.8143, 0.2278, 0.7663, 0.262, 0.7329, 0.312, 0.7748, 0.26, 0.8509, 0.1961, 0.7974, 0.2278, 0.7663, 0.285, 0.8143, 0.237, 0.8845, 0.1671, 0.8258, 0.1961, 0.7974, 0.26, 0.8509, 0.2164, 0.9146, 0.1409, 0.8514, 0.1671, 0.8258, 0.237, 0.8845, 0.1409, 0.8514, 0.07928, 0.7746, 0.1099, 0.7546, 0.1671, 0.8258, 0.1671, 0.8258, 0.1099, 0.7546, 0.1439, 0.7324, 0.1961, 0.7974, 0.1961, 0.7974, 0.1439, 0.7324, 0.1811, 0.7081, 0.2278, 0.7663, 0.2278, 0.7663, 0.1811, 0.7081, 0.2211, 0.682, 0.262, 0.7329, 0.262, 0.7329, 0.2211, 0.682, 0.2637, 0.6542, 0.2983, 0.6974, 0.2983, 0.6974, 0.2637, 0.6542, 0.3083, 0.6251, 0.3364, 0.6601, 0.3364, 0.6601, 0.3083, 0.6251, 0.3547, 0.5948, 0.376, 0.6213, 0.376, 0.6213, 0.3547, 0.5948, 0.4024, 0.5637, 0.4167, 0.5815, 0.4167, 0.5815, 0.4024, 0.5637, 0.451, 0.532, 0.4582, 0.5409, 0.451, 0.532, 0.5, 0.5, 0.4582, 0.5409, 0.4457, 0.5218, 0.5, 0.5, 0.451, 0.532, 0.4024, 0.5637, 0.3918, 0.5434, 0.4457, 0.5218, 0.451, 0.532, 0.3547, 0.5948, 0.339, 0.5646, 0.3918, 0.5434, 0.4024, 0.5637, 0.3083, 0.6251, 0.2876, 0.5853, 0.339, 0.5646, 0.3547, 0.5948, 0.2637, 0.6542, 0.2381, 0.6051, 0.2876, 0.5853, 0.3083, 0.6251, 0.2211, 0.682, 0.191, 0.6241, 0.2381, 0.6051, 0.2637, 0.6542, 0.1811, 0.7081, 0.1466, 0.6419, 0.191, 0.6241, 0.2211, 0.682, 0.1439, 0.7324, 0.1054, 0.6584, 0.1466, 0.6419, 0.1811, 0.7081, 0.1099, 0.7546, 0.0677, 0.6736, 0.1054, 0.6584, 0.1439, 0.7324, 0.07928, 0.7746, 0.03379, 0.6872, 0.0677, 0.6736, 0.1099, 0.7546, 0.03379, 0.6872, 0.00621, 0.5926, 0.04213, 0.5859, 0.0677, 0.6736, 0.0677, 0.6736, 0.04213, 0.5859, 0.08208, 0.5784, 0.1054, 0.6584, 0.1054, 0.6584, 0.08208, 0.5784, 0.1257, 0.5702, 0.1466, 0.6419, 0.1466, 0.6419, 0.1257, 0.5702, 0.1727, 0.5614, 0.191, 0.6241, 0.191, 0.6241, 0.1727, 0.5614, 0.2226, 0.552, 0.2381, 0.6051, 0.2381, 0.6051, 0.2226, 0.552, 0.275, 0.5422, 0.2876, 0.5853, 0.2876, 0.5853, 0.275, 0.5422, 0.3295, 0.532, 0.339, 0.5646, 0.339, 0.5646, 0.3295, 0.532, 0.3855, 0.5215, 0.3918, 0.5434, 0.3918, 0.5434, 0.3855, 0.5215, 0.4425, 0.5108, 0.4457, 0.5218, 0.4425, 0.5108, 0.5, 0.5, 0.4457, 0.5218, 0.4415, 0.4993, 0.5, 0.5, 0.4425, 0.5108, 0.3855, 0.5215, 0.3835, 0.4987, 0.4415, 0.4993, 0.4425, 0.5108, 0.3295, 0.532, 0.3265, 0.4981, 0.3835, 0.4987, 0.3855, 0.5215, 0.275, 0.5422, 0.2711, 0.4975, 0.3265, 0.4981, 0.3295, 0.532, 0.2226, 0.552, 0.2178, 0.4969, 0.2711, 0.4975, 0.275, 0.5422, 0.1727, 0.5614, 0.167, 0.4964, 0.2178, 0.4969, 0.2226, 0.552, 0.1257, 0.5702, 0.1192, 0.4958, 0.167, 0.4964, 0.1727, 0.5614, 0.08208, 0.5784, 0.07481, 0.4954, 0.1192, 0.4958, 0.1257, 0.5702, 0.04213, 0.5859, 0.03416, 0.4949, 0.07481, 0.4954, 0.08208, 0.5784, 0.00621, 0.5926, -0.002386, 0.4945, 0.03416, 0.4949, 0.04213, 0.5859, -0.002386, 0.4945, 0.008327, 0.3966, 0.0441, 0.4041, 0.03416, 0.4949, 0.03416, 0.4949, 0.0441, 0.4041, 0.08387, 0.4125, 0.07481, 0.4954, 0.07481, 0.4954, 0.08387, 0.4125, 0.1273, 0.4216, 0.1192, 0.4958, 0.1192, 0.4958, 0.1273, 0.4216, 0.1741, 0.4315, 0.167, 0.4964, 0.167, 0.4964, 0.1741, 0.4315, 0.2238, 0.4419, 0.2178, 0.4969, 0.2178, 0.4969, 0.2238, 0.4419, 0.276, 0.4529, 0.2711, 0.4975, 0.2711, 0.4975, 0.276, 0.4529, 0.3302, 0.4643, 0.3265, 0.4981, 0.3265, 0.4981, 0.3302, 0.4643, 0.3859, 0.476, 0.3835, 0.4987, 0.3835, 0.4987, 0.3859, 0.476, 0.4427, 0.4879, 0.4415, 0.4993, 0.4427, 0.4879, 0.5, 0.5, 0.4415, 0.4993, 0.4462, 0.477, 0.5, 0.5, 0.4427, 0.4879, 0.3859, 0.476, 0.3928, 0.4542, 0.4462, 0.477, 0.4427, 0.4879, 0.3302, 0.4643, 0.3404, 0.4318, 0.3928, 0.4542, 0.3859, 0.476, 0.276, 0.4529, 0.2895, 0.4101, 0.3404, 0.4318, 0.3302, 0.4643, 0.2238, 0.4419, 0.2405, 0.3891, 0.2895, 0.4101, 0.276, 0.4529, 0.1741, 0.4315, 0.1937, 0.3692, 0.2405, 0.3891, 0.2238, 0.4419, 0.1273, 0.4216, 0.1498, 0.3504, 0.1937, 0.3692, 0.1741, 0.4315, 0.08387, 0.4125, 0.1089, 0.333, 0.1498, 0.3504, 0.1273, 0.4216, 0.0441, 0.4041, 0.07156, 0.317, 0.1089, 0.333, 0.08387, 0.4125, 0.008327, 0.3966, 0.03794, 0.3027, 0.07156, 0.317, 0.0441, 0.4041, 0.03794, 0.3027, 0.08532, 0.2163, 0.1155, 0.2369, 0.07156, 0.317, 0.07156, 0.317, 0.1155, 0.2369, 0.149, 0.2599, 0.1089, 0.333, 0.1089, 0.333, 0.149, 0.2599, 0.1857, 0.285, 0.1498, 0.3504, 0.1498, 0.3504, 0.1857, 0.285, 0.2252, 0.312, 0.1937, 0.3692, 0.1937, 0.3692, 0.2252, 0.312, 0.2671, 0.3406, 0.2405, 0.3891, 0.2405, 0.3891, 0.2671, 0.3406, 0.3111, 0.3707, 0.2895, 0.4101, 0.2895, 0.4101, 0.3111, 0.3707, 0.3568, 0.402, 0.3404, 0.4318, 0.3404, 0.4318, 0.3568, 0.402, 0.4038, 0.4342, 0.3928, 0.4542, 0.3928, 0.4542, 0.4038, 0.4342, 0.4517, 0.4669, 0.4462, 0.477, 0.4517, 0.4669, 0.5, 0.5, 0.4462, 0.477, 0.4591, 0.4581, 0.5, 0.5, 0.4517, 0.4669, 0.4038, 0.4342, 0.4185, 0.4167, 0.4591, 0.4581, 0.4517, 0.4669, 0.3568, 0.402, 0.3787, 0.376, 0.4185, 0.4167, 0.4038, 0.4342, 0.3111, 0.3707, 0.3399, 0.3364, 0.3787, 0.376, 0.3568, 0.402, 0.2671, 0.3406, 0.3026, 0.2983, 0.3399, 0.3364, 0.3111, 0.3707, 0.2252, 0.312, 0.2671, 0.2619, 0.3026, 0.2983, 0.2671, 0.3406, 0.1857, 0.285, 0.2337, 0.2278, 0.2671, 0.2619, 0.2252, 0.312, 0.149, 0.2599, 0.2026, 0.196, 0.2337, 0.2278, 0.1857, 0.285, 0.1155, 0.2369, 0.1742, 0.167, 0.2026, 0.196, 0.149, 0.2599, 0.08532, 0.2163, 0.1487, 0.1408, 0.1742, 0.167, 0.1155, 0.2369, 0.2255, 0.07921, 0.3128, 0.03376, 0.3265, 0.06767, 0.2455, 0.1098, 0.3128, 0.03376, 0.4074, 0.006199, 0.4141, 0.04214, 0.3265, 0.06767, 0.4074, 0.006199, 0.5055, -0.002353, 0.5051, 0.03416, 0.4141, 0.04214, 0.5055, -0.002353, 0.6033, 0.008343, 0.5958, 0.0441, 0.5051, 0.03416, 0.6033, 0.008343, 0.6973, 0.03793, 0.6829, 0.07155, 0.5958, 0.0441, 0.6973, 0.03793, 0.7837, 0.08528, 0.763, 0.1155, 0.6829, 0.07155, 0.7837, 0.08528, 0.8591, 0.1486, 0.833, 0.1742, 0.763, 0.1155, 0.8591, 0.1486, 0.9208, 0.2254, 0.8902, 0.2454, 0.833, 0.1742, 0.9208, 0.2254, 0.9663, 0.3128, 0.9323, 0.3264, 0.8902, 0.2454, 0.9663, 0.3128, 0.9938, 0.4074, 0.9579, 0.4141, 0.9323, 0.3264, 0.9938, 0.4074, 1.002, 0.5055, 0.9658, 0.5051, 0.9579, 0.4141, 1.002, 0.5055, 0.9916, 0.6034, 0.9559, 0.5959, 0.9658, 0.5051, 0.9916, 0.6034, 0.962, 0.6973, 0.9284, 0.6829, 0.9559, 0.5959, 0.962, 0.6973, 0.9147, 0.7836, 0.8845, 0.763, 0.9284, 0.6829, 0.9147, 0.7836, 0.8513, 0.8591, 0.8258, 0.833, 0.8845, 0.763, 0.8513, 0.8591, 0.7745, 0.9207, 0.7546, 0.8901, 0.8258, 0.833, 0.7745, 0.9207, 0.6872, 0.9662, 0.6736, 0.9323, 0.7546, 0.8901, 0.6872, 0.9662, 0.5926, 0.9937, 0.5859, 0.9578, 0.6736, 0.9323, 0.5926, 0.9937, 0.4945, 1.002, 0.4949, 0.9658, 0.5859, 0.9578, 0.4945, 1.002, 0.3967, 0.9916, 0.4042, 0.9558, 0.4949, 0.9658, 0.3967, 0.9916, 0.3027, 0.962, 0.3171, 0.9284, 0.4042, 0.9558, 0.3027, 0.962, 0.2164, 0.9146, 0.237, 0.8845, 0.3171, 0.9284, 0.2164, 0.9146, 0.1409, 0.8514, 0.1671, 0.8258, 0.237, 0.8845, 0.1409, 0.8514, 0.07928, 0.7746, 0.1099, 0.7546, 0.1671, 0.8258, 0.07928, 0.7746, 0.03379, 0.6872, 0.0677, 0.6736, 0.1099, 0.7546, 0.03379, 0.6872, 0.00621, 0.5926, 0.04213, 0.5859, 0.0677, 0.6736, 0.00621, 0.5926, -0.002386, 0.4945, 0.03416, 0.4949, 0.04213, 0.5859, -0.002386, 0.4945, 0.008327, 0.3966, 0.0441, 0.4041, 0.03416, 0.4949, 0.008327, 0.3966, 0.03794, 0.3027, 0.07156, 0.317, 0.0441, 0.4041, 0.03794, 0.3027, 0.08532, 0.2163, 0.1155, 0.2369, 0.07156, 0.317, 0.08532, 0.2163, 0.1487, 0.1408, 0.1742, 0.167, 0.1155, 0.2369, 0.1487, 0.1408, 0.2255, 0.07921, 0.2455, 0.1098, 0.1742, 0.167, 0.2255, 0.07921, 0.3128, 0.03376, 0.3265, 0.06767, 0.3128, 0.03376, 0.4074, 0.006199, 0.4141, 0.04214, 0.4074, 0.006199, 0.5055, -0.002353, 0.5051, 0.03416, 0.5055, -0.002353, 0.6033, 0.008343, 0.5958, 0.0441, 0.6033, 0.008343, 0.6973, 0.03793, 0.6829, 0.07155, 0.6973, 0.03793, 0.7837, 0.08528, 0.763, 0.1155, 0.7837, 0.08528, 0.8591, 0.1486, 0.833, 0.1742, 0.8591, 0.1486, 0.9208, 0.2254, 0.8902, 0.2454, 0.9208, 0.2254, 0.9663, 0.3128, 0.9323, 0.3264, 0.9663, 0.3128, 0.9938, 0.4074, 0.9579, 0.4141, 0.9938, 0.4074, 1.002, 0.5055, 0.9658, 0.5051, 1.002, 0.5055, 0.9916, 0.6034, 0.9559, 0.5959, 0.9916, 0.6034, 0.962, 0.6973, 0.9284, 0.6829, 0.962, 0.6973, 0.9147, 0.7836, 0.8845, 0.763, 0.9147, 0.7836, 0.8513, 0.8591, 0.8258, 0.833, 0.8513, 0.8591, 0.7745, 0.9207, 0.7546, 0.8901, 0.7745, 0.9207, 0.6872, 0.9662, 0.6736, 0.9323, 0.6872, 0.9662, 0.5926, 0.9937, 0.5859, 0.9578, 0.5926, 0.9937, 0.4945, 1.002, 0.4949, 0.9658, 0.4945, 1.002, 0.3967, 0.9916, 0.4042, 0.9558, 0.3967, 0.9916, 0.3027, 0.962, 0.3171, 0.9284, 0.3027, 0.962, 0.2164, 0.9146, 0.237, 0.8845, 0.2164, 0.9146, 0.1409, 0.8514, 0.1671, 0.8258, 0.1409, 0.8514, 0.07928, 0.7746, 0.1099, 0.7546, 0.07928, 0.7746, 0.03379, 0.6872, 0.0677, 0.6736, 0.03379, 0.6872, 0.00621, 0.5926, 0.04213, 0.5859, 0.00621, 0.5926, -0.002386, 0.4945, 0.03416, 0.4949, -0.002386, 0.4945, 0.008327, 0.3966, 0.0441, 0.4041, 0.008327, 0.3966, 0.03794, 0.3027, 0.07156, 0.317, 0.03794, 0.3027, 0.08532, 0.2163, 0.1155, 0.2369, 0.08532, 0.2163, 0.1487, 0.1408, 0.1742, 0.167, 0.1487, 0.1408, 0.2255, 0.07921, 0.2455, 0.1098])
me_ground.materials.append(mat_ground)
me_ground.use_remesh_preserve_volume = False
me_ground.use_remesh_preserve_attributes = False
me_ground.use_mirror_vertex_groups = False
me_ground.update()

# ---- objects
ob_lamp = bpy.data.objects.new('Lamp', light_lamp)
ob_ground = bpy.data.objects.new('Ground', me_ground)

# ---- transforms, parenting, visibility, modifiers, constraints
ob_lamp.location = (0.0, 0.0, 19.61)
ob_lamp.lock_rotations_4d = False
ob_lamp.empty_display_type = 'ARROWS'
ob_lamp.lineart.crease_threshold = 0.0
ob_ground.location = (0.0, 0.0, -0.4)
ob_ground.rotation_euler = (0.0, -0.0, 0.7854)
ob_ground.scale = (14.0, 14.0, 7.0)
ob_ground.lock_rotations_4d = False
ob_ground.empty_display_type = 'ARROWS'
ob_ground.lineart.crease_threshold = 0.0

# ---- collection membership
col_collection_1.objects.link(ob_lamp)
col_collection_1.objects.link(ob_ground)

# ---- scene / render settings (as saved in the file)
scene.frame_start = 1; scene.frame_end = 250; scene.frame_set(1)
scene.render.engine = 'BLENDER_EEVEE_NEXT'
scene.render.image_settings.file_format = 'JPEG'
scene.render.image_settings.color_mode = 'RGB'
scene.render.image_settings.compression = 90
scene.render.resolution_x = 800
scene.render.resolution_y = 600
scene.render.pixel_aspect_x = 100.0
scene.render.pixel_aspect_y = 100.0
scene.render.fps = 25
scene.render.dither_intensity = 0.0
scene.render.use_compositing = False
scene.render.use_sequencer = False
scene.render.bake_margin = 2
scene.render.bake_bias = 0.0
scene.render.use_stamp_time = False
scene.render.use_stamp_date = False
scene.render.use_stamp_frame = False
scene.render.use_stamp_camera = False
scene.render.use_stamp_scene = False
scene.render.use_stamp_filename = False
scene.render.use_stamp_render_time = False
scene.render.stamp_font_size = 0
scene.cycles.use_denoising = False
scene.cycles.samples = 10
scene.cycles.sampling_pattern = 'TABULATED_SOBOL'
scene.cycles.light_sampling_threshold = 0.0
scene.cycles.use_adaptive_sampling = False
scene.cycles.use_light_tree = False
scene.cycles.blur_glossy = 0.0
scene.cycles.volume_bounces = 1
scene.cycles.pixel_filter_type = 'GAUSSIAN'
scene.cycles.sample_clamp_indirect = 0.0
scene.view_settings.view_transform = 'Raw'
bpy.context.view_layer.update()

# ---- added for rendering (the .blend has no active camera): camera
cam_auto = bpy.data.cameras.new('AutoCamera')
cam_auto.lens = 50.0
cam_auto.sensor_width = 36.0
cam_auto.clip_end = 1520.85
ob_auto_camera = bpy.data.objects.new('AutoCamera', cam_auto)
scene.collection.objects.link(ob_auto_camera)
ob_auto_camera.location = (86.6586, -103.99, 68.5831)
ob_auto_camera.rotation_euler = (1.09748, -7.21219e-08, 0.694738)
scene.camera = ob_auto_camera
bpy.context.view_layer.update()
